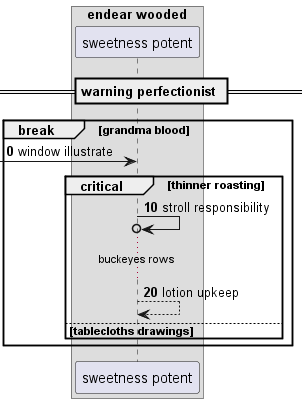

The diagram above was rendered by PlantUML. Its source (embedded in the PNG):
@startuml
box "endear wooded"
participant "sweetness potent" as 0
end box
== warning perfectionist ==
autonumber 0 10
break grandma blood
 [-> 0: window illustrate
critical thinner roasting
0 ->o 0: stroll responsibility
...buckeyes rows...
0 --> 0: lotion upkeep
autonumber stop
else tablecloths drawings
end
end
@enduml